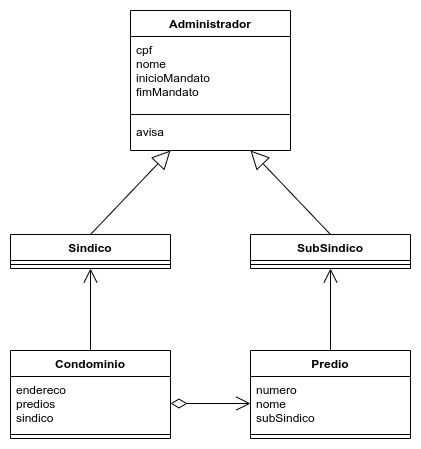

The diagram above was exported from draw.io. Its source (the exported page's mxGraphModel, read from the mxfile embedded in the PNG):
<mxGraphModel dx="490" dy="1625" grid="1" gridSize="10" guides="1" tooltips="1" connect="1" arrows="1" fold="1" page="1" pageScale="1" pageWidth="827" pageHeight="1169" background="#FFFFFF" math="0" shadow="0">
  <root>
    <mxCell id="0" />
    <mxCell id="1" parent="0" />
    <mxCell id="218" value="Condominio" style="swimlane;fontStyle=1;align=center;verticalAlign=top;childLayout=stackLayout;horizontal=1;startSize=26;horizontalStack=0;resizeParent=1;resizeParentMax=0;resizeLast=0;collapsible=1;marginBottom=0;" parent="1" vertex="1">
      <mxGeometry x="40" y="-780" width="160" height="88" as="geometry" />
    </mxCell>
    <mxCell id="219" value="endereco&#10;predios&#10;sindico" style="text;strokeColor=none;fillColor=none;align=left;verticalAlign=top;spacingLeft=4;spacingRight=4;overflow=hidden;rotatable=0;points=[[0,0.5],[1,0.5]];portConstraint=eastwest;" parent="218" vertex="1">
      <mxGeometry y="26" width="160" height="54" as="geometry" />
    </mxCell>
    <mxCell id="220" value="" style="line;strokeWidth=1;fillColor=none;align=left;verticalAlign=middle;spacingTop=-1;spacingLeft=3;spacingRight=3;rotatable=0;labelPosition=right;points=[];portConstraint=eastwest;" parent="218" vertex="1">
      <mxGeometry y="80" width="160" height="8" as="geometry" />
    </mxCell>
    <mxCell id="222" value="Predio" style="swimlane;fontStyle=1;align=center;verticalAlign=top;childLayout=stackLayout;horizontal=1;startSize=26;horizontalStack=0;resizeParent=1;resizeParentMax=0;resizeLast=0;collapsible=1;marginBottom=0;" parent="1" vertex="1">
      <mxGeometry x="280" y="-780" width="160" height="88" as="geometry" />
    </mxCell>
    <mxCell id="223" value="numero&#10;nome&#10;subSindico" style="text;strokeColor=none;fillColor=none;align=left;verticalAlign=top;spacingLeft=4;spacingRight=4;overflow=hidden;rotatable=0;points=[[0,0.5],[1,0.5]];portConstraint=eastwest;" parent="222" vertex="1">
      <mxGeometry y="26" width="160" height="54" as="geometry" />
    </mxCell>
    <mxCell id="224" value="" style="line;strokeWidth=1;fillColor=none;align=left;verticalAlign=middle;spacingTop=-1;spacingLeft=3;spacingRight=3;rotatable=0;labelPosition=right;points=[];portConstraint=eastwest;" parent="222" vertex="1">
      <mxGeometry y="80" width="160" height="8" as="geometry" />
    </mxCell>
    <mxCell id="234" value="Sindico" style="swimlane;fontStyle=1;align=center;verticalAlign=top;childLayout=stackLayout;horizontal=1;startSize=26;horizontalStack=0;resizeParent=1;resizeParentMax=0;resizeLast=0;collapsible=1;marginBottom=0;" parent="1" vertex="1">
      <mxGeometry x="40" y="-896" width="160" height="34" as="geometry" />
    </mxCell>
    <mxCell id="236" value="" style="line;strokeWidth=1;fillColor=none;align=left;verticalAlign=middle;spacingTop=-1;spacingLeft=3;spacingRight=3;rotatable=0;labelPosition=right;points=[];portConstraint=eastwest;" parent="234" vertex="1">
      <mxGeometry y="26" width="160" height="8" as="geometry" />
    </mxCell>
    <mxCell id="238" value="Administrador" style="swimlane;fontStyle=1;align=center;verticalAlign=top;childLayout=stackLayout;horizontal=1;startSize=26;horizontalStack=0;resizeParent=1;resizeParentMax=0;resizeLast=0;collapsible=1;marginBottom=0;" parent="1" vertex="1">
      <mxGeometry x="160" y="-1120" width="160" height="140" as="geometry" />
    </mxCell>
    <mxCell id="239" value="cpf&#10;nome&#10;inicioMandato&#10;fimMandato" style="text;strokeColor=none;fillColor=none;align=left;verticalAlign=top;spacingLeft=4;spacingRight=4;overflow=hidden;rotatable=0;points=[[0,0.5],[1,0.5]];portConstraint=eastwest;" parent="238" vertex="1">
      <mxGeometry y="26" width="160" height="74" as="geometry" />
    </mxCell>
    <mxCell id="240" value="" style="line;strokeWidth=1;fillColor=none;align=left;verticalAlign=middle;spacingTop=-1;spacingLeft=3;spacingRight=3;rotatable=0;labelPosition=right;points=[];portConstraint=eastwest;" parent="238" vertex="1">
      <mxGeometry y="100" width="160" height="8" as="geometry" />
    </mxCell>
    <mxCell id="241" value="avisa" style="text;strokeColor=none;fillColor=none;align=left;verticalAlign=top;spacingLeft=4;spacingRight=4;overflow=hidden;rotatable=0;points=[[0,0.5],[1,0.5]];portConstraint=eastwest;" parent="238" vertex="1">
      <mxGeometry y="108" width="160" height="32" as="geometry" />
    </mxCell>
    <mxCell id="242" value="SubSindico" style="swimlane;fontStyle=1;align=center;verticalAlign=top;childLayout=stackLayout;horizontal=1;startSize=26;horizontalStack=0;resizeParent=1;resizeParentMax=0;resizeLast=0;collapsible=1;marginBottom=0;" parent="1" vertex="1">
      <mxGeometry x="280" y="-896" width="160" height="34" as="geometry" />
    </mxCell>
    <mxCell id="244" value="" style="line;strokeWidth=1;fillColor=none;align=left;verticalAlign=middle;spacingTop=-1;spacingLeft=3;spacingRight=3;rotatable=0;labelPosition=right;points=[];portConstraint=eastwest;" parent="242" vertex="1">
      <mxGeometry y="26" width="160" height="8" as="geometry" />
    </mxCell>
    <mxCell id="246" value="" style="endArrow=block;endSize=16;endFill=0;html=1;exitX=0.5;exitY=0;exitDx=0;exitDy=0;entryX=0.25;entryY=1;entryDx=0;entryDy=0;entryPerimeter=0;" parent="1" source="234" target="241" edge="1">
      <mxGeometry width="160" relative="1" as="geometry">
        <mxPoint x="196" y="-930" as="sourcePoint" />
        <mxPoint x="266" y="-960" as="targetPoint" />
      </mxGeometry>
    </mxCell>
    <mxCell id="247" value="" style="endArrow=block;endSize=16;endFill=0;html=1;entryX=0.75;entryY=1;entryDx=0;entryDy=0;entryPerimeter=0;exitX=0.5;exitY=0;exitDx=0;exitDy=0;" parent="1" source="242" target="241" edge="1">
      <mxGeometry width="160" relative="1" as="geometry">
        <mxPoint x="436" y="-930" as="sourcePoint" />
        <mxPoint x="346" y="-980" as="targetPoint" />
      </mxGeometry>
    </mxCell>
    <mxCell id="251" value="" style="endArrow=open;html=1;endSize=12;startArrow=diamondThin;startSize=14;startFill=0;edgeStyle=orthogonalEdgeStyle;align=left;verticalAlign=bottom;exitX=1;exitY=0.5;exitDx=0;exitDy=0;entryX=0;entryY=0.5;entryDx=0;entryDy=0;" parent="1" source="219" edge="1" target="223">
      <mxGeometry x="-1" y="3" relative="1" as="geometry">
        <mxPoint x="516" y="-652" as="sourcePoint" />
        <mxPoint x="280" y="-747" as="targetPoint" />
      </mxGeometry>
    </mxCell>
    <mxCell id="252" value="" style="endArrow=open;endFill=1;endSize=12;html=1;entryX=0.5;entryY=1;entryDx=0;entryDy=0;exitX=0.5;exitY=0;exitDx=0;exitDy=0;" parent="1" source="218" target="234" edge="1">
      <mxGeometry width="160" relative="1" as="geometry">
        <mxPoint x="46" y="-910" as="sourcePoint" />
        <mxPoint x="200" y="-832.0239999999999" as="targetPoint" />
      </mxGeometry>
    </mxCell>
    <mxCell id="253" value="" style="endArrow=open;endFill=1;endSize=12;html=1;entryX=0.5;entryY=1;entryDx=0;entryDy=0;exitX=0.5;exitY=0;exitDx=0;exitDy=0;" parent="1" source="222" target="242" edge="1">
      <mxGeometry width="160" relative="1" as="geometry">
        <mxPoint x="196" y="-690" as="sourcePoint" />
        <mxPoint x="444.96000000000004" y="-829.9960000000001" as="targetPoint" />
      </mxGeometry>
    </mxCell>
  </root>
</mxGraphModel>